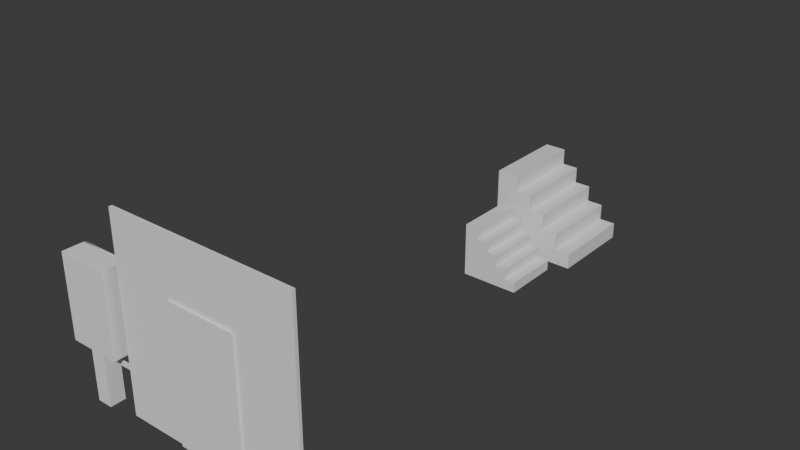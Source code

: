 # Source: objects.blend  (saved by Blender 4.1.24; exported with 4.5.12 LTS)
import bpy
from mathutils import Matrix  # noqa: F401  (used for matrix-valued properties, if any)

bpy.ops.wm.read_factory_settings(use_empty=True)
scene = bpy.context.scene
scene.name = 'Scene'

# ---- collections
col_collection = bpy.data.collections.new('Collection'); scene.collection.children.link(col_collection)

# ---- materials (node trees are filled in below, after node groups)
mat_material = bpy.data.materials.new('Material')
mat_material.alpha_threshold = 0.0
mat_material.use_transparent_shadow = False
mat_material.roughness = 0.5
mat_material.line_color = (0.0, 0.0, 0.0, 1.0)

# ---- material node trees
mat_material.use_nodes = True; mat_material.node_tree.nodes.clear()
_N = mat_material.node_tree.nodes; _L = mat_material.node_tree.links
n0 = _N.new('ShaderNodeOutputMaterial'); n0.name = 'Material Output'; n0.location = (300, 300)
n1 = _N.new('ShaderNodeBsdfPrincipled'); n1.name = 'Principled BSDF'; n1.location = (10, 300)
n1.inputs[3].default_value = 1.45
_L.new(n1.outputs[0], n0.inputs[0])
n0.is_active_output = True

# ---- world
world_world = bpy.data.worlds.new('World'); scene.world = world_world
world_world.use_nodes = True; world_world.node_tree.nodes.clear()
_N = world_world.node_tree.nodes; _L = world_world.node_tree.links
n0 = _N.new('ShaderNodeOutputWorld'); n0.name = 'World Output'; n0.location = (300, 300)
n1 = _N.new('ShaderNodeBackground'); n1.name = 'Background'; n1.location = (10, 300)
n1.inputs[0].default_value = (0.05088, 0.05088, 0.05088, 1.0)
_L.new(n1.outputs[0], n0.inputs[0])
n0.is_active_output = True
world_world.color = (0.05088, 0.05088, 0.05088)
world_world.use_sun_shadow = False
world_world.sun_shadow_jitter_overblur = 0.0

# ---- meshes
me_cube_001 = bpy.data.meshes.new('Cube.001')
me_cube_001.from_pydata([(0.5, -2.186e-08, -0.5), (0.5, 2.186e-08, 0.5), (-0.5, 0.9324, -0.5), (-0.5, -2.186e-08, -0.5), (-0.5, 0.9324, 0.5), (-0.5, 2.186e-08, 0.5), (-0.25, 0.9324, -0.5), (0.5, 0.1824, -0.5), (-0.25, 0.7449, -0.5), (-0.0625, 0.7449, -0.5), (-0.0625, 0.5574, -0.5), (0.125, 0.5574, -0.5), (0.125, 0.3699, -0.5), (0.3125, 0.3699, -0.5), (0.3125, 0.1824, -0.5), (0.5, 0.1824, 0.5), (-0.25, 0.9324, 0.5), (0.3125, 0.1824, 0.5), (0.3125, 0.3699, 0.5), (0.125, 0.3699, 0.5), (0.125, 0.5574, 0.5), (-0.0625, 0.5574, 0.5), (-0.0625, 0.7449, 0.5), (-0.25, 0.7449, 0.5)], [], [(1, 15, 17, 18, 19, 20, 21, 22, 23, 16, 4, 5), (5, 4, 2, 3), (3, 0, 1, 5), (6, 2, 4, 16), (0, 7, 15, 1), (6, 16, 23, 8), (8, 23, 22, 9), (9, 22, 21, 10), (10, 21, 20, 11), (11, 20, 19, 12), (12, 19, 18, 13), (13, 18, 17, 14), (14, 17, 15, 7), (3, 2, 6, 8, 9, 10, 11, 12, 13, 14, 7, 0)])
_uv = me_cube_001.uv_layers.new(name='UVMap')
_uv.uv.foreach_set('vector', [0.375, 0.75, 0.4375, 0.75, 0.4375, 0.7969, 0.4844, 0.7969, 0.4844, 0.8438, 0.5312, 0.8438, 0.5312, 0.8906, 0.5781, 0.8906, 0.5781, 0.9375, 0.625, 0.9375, 0.625, 1.0, 0.375, 1.0, 0.375, 0.0, 0.625, 0.0, 0.625, 0.25, 0.375, 0.25, 0.125, 0.5, 0.375, 0.5, 0.375, 0.75, 0.125, 0.75, 0.8125, 0.5, 0.875, 0.5, 0.875, 0.75, 0.8125, 0.75, 0.375, 0.5, 0.4375, 0.5, 0.4375, 0.75, 0.375, 0.75, 0.8125, 0.5, 0.8125, 0.75, 0.8125, 0.75, 0.8125, 0.5, 0.8125, 0.5, 0.8125, 0.75, 0.7656, 0.75, 0.7656, 0.5, 0.7656, 0.5, 0.7656, 0.75, 0.7656, 0.75, 0.7656, 0.5, 0.7656, 0.5, 0.7656, 0.75, 0.625, 0.75, 0.625, 0.5, 0.625, 0.5, 0.625, 0.75, 0.4844, 0.75, 0.4844, 0.5, 0.4844, 0.5, 0.4844, 0.75, 0.4844, 0.75, 0.4844, 0.5, 0.4844, 0.5, 0.4844, 0.75, 0.4375, 0.75, 0.4375, 0.5, 0.4375, 0.5, 0.4375, 0.75, 0.4375, 0.75, 0.4375, 0.5, 0.375, 0.25, 0.625, 0.25, 0.625, 0.3125, 0.5781, 0.3125, 0.5781, 0.3594, 0.5312, 0.3594, 0.5312, 0.4062, 0.4844, 0.4063, 0.4844, 0.4531, 0.4375, 0.4531, 0.4375, 0.5, 0.375, 0.5])
me_cube_001.materials.append(mat_material)
me_cube_001.use_mirror_vertex_groups = False
me_cube_001.update()
me_cube_002 = bpy.data.meshes.new('Cube.002')
me_cube_002.from_pydata([(0.5, -2.186e-08, -0.5), (0.5, 2.186e-08, 0.5), (-0.5, 0.9324, -0.5), (-0.5, -2.186e-08, -0.5), (-0.5, 0.9324, 0.5), (-0.5, 2.186e-08, 0.5), (-0.25, 0.9324, -0.5), (0.5, 0.1824, -0.5), (-0.25, 0.7449, -0.5), (-0.0625, 0.7449, -0.5), (-0.0625, 0.5574, -0.5), (0.125, 0.5574, -0.5), (0.125, 0.3699, -0.5), (0.3125, 0.3699, -0.5), (0.3125, 0.1824, -0.5), (0.5, 0.1824, 0.5), (-0.25, 0.9324, 0.5), (0.3125, 0.1824, 0.5), (0.3125, 0.3699, 0.5), (0.125, 0.3699, 0.5), (0.125, 0.5574, 0.5), (-0.0625, 0.5574, 0.5), (-0.0625, 0.7449, 0.5), (-0.25, 0.7449, 0.5)], [], [(1, 15, 17, 18, 19, 20, 21, 22, 23, 16, 4, 5), (5, 4, 2, 3), (3, 0, 1, 5), (6, 2, 4, 16), (0, 7, 15, 1), (6, 16, 23, 8), (8, 23, 22, 9), (9, 22, 21, 10), (10, 21, 20, 11), (11, 20, 19, 12), (12, 19, 18, 13), (13, 18, 17, 14), (14, 17, 15, 7), (3, 2, 6, 8, 9, 10, 11, 12, 13, 14, 7, 0)])
_uv = me_cube_002.uv_layers.new(name='UVMap')
_uv.uv.foreach_set('vector', [0.375, 0.75, 0.4375, 0.75, 0.4375, 0.7969, 0.4844, 0.7969, 0.4844, 0.8438, 0.5312, 0.8438, 0.5312, 0.8906, 0.5781, 0.8906, 0.5781, 0.9375, 0.625, 0.9375, 0.625, 1.0, 0.375, 1.0, 0.375, 0.0, 0.625, 0.0, 0.625, 0.25, 0.375, 0.25, 0.125, 0.5, 0.375, 0.5, 0.375, 0.75, 0.125, 0.75, 0.8125, 0.5, 0.875, 0.5, 0.875, 0.75, 0.8125, 0.75, 0.375, 0.5, 0.4375, 0.5, 0.4375, 0.75, 0.375, 0.75, 0.8125, 0.5, 0.8125, 0.75, 0.8125, 0.75, 0.8125, 0.5, 0.8125, 0.5, 0.8125, 0.75, 0.7656, 0.75, 0.7656, 0.5, 0.7656, 0.5, 0.7656, 0.75, 0.7656, 0.75, 0.7656, 0.5, 0.7656, 0.5, 0.7656, 0.75, 0.625, 0.75, 0.625, 0.5, 0.625, 0.5, 0.625, 0.75, 0.4844, 0.75, 0.4844, 0.5, 0.4844, 0.5, 0.4844, 0.75, 0.4844, 0.75, 0.4844, 0.5, 0.4844, 0.5, 0.4844, 0.75, 0.4375, 0.75, 0.4375, 0.5, 0.4375, 0.5, 0.4375, 0.75, 0.4375, 0.75, 0.4375, 0.5, 0.375, 0.25, 0.625, 0.25, 0.625, 0.3125, 0.5781, 0.3125, 0.5781, 0.3594, 0.5312, 0.3594, 0.5312, 0.4062, 0.4844, 0.4063, 0.4844, 0.4531, 0.4375, 0.4531, 0.4375, 0.5, 0.375, 0.5])
me_cube_002.materials.append(mat_material)
me_cube_002.use_mirror_vertex_groups = False
me_cube_002.update()
me_cube_005 = bpy.data.meshes.new('Cube.005')
me_cube_005.from_pydata([(-0.1285, -5.615e-09, -0.1285), (-0.1285, 0.9608, -0.1285), (0.1285, -5.615e-09, -0.1285), (0.1285, 0.9608, -0.1285), (-0.1285, 5.615e-09, 0.1285), (-0.1285, 0.9608, 0.1285), (0.1285, 5.615e-09, 0.1285), (0.1285, 0.9608, 0.1285), (-0.4287, 0.9002, -0.1726), (-0.4287, 2.29, -0.1726), (0.4287, 0.9002, -0.1726), (0.4287, 2.29, -0.1726), (-0.4287, 0.9002, 0.1726), (-0.4287, 2.29, 0.1726), (0.4287, 0.9002, 0.1726), (0.4287, 2.29, 0.1726), (-0.3864, 0.9667, -0.1726), (-0.3864, 2.223, -0.1726), (0.3864, 0.9667, -0.1726), (0.3864, 2.223, -0.1726), (-0.3864, 0.9667, -0.1051), (-0.3864, 2.223, -0.1051), (0.3864, 0.9667, -0.1051), (0.3864, 2.223, -0.1051)], [], [(0, 1, 3, 2), (2, 3, 7, 6), (6, 7, 5, 4), (4, 5, 1, 0), (10, 11, 15, 14), (14, 15, 13, 12), (12, 13, 9, 8), (10, 14, 12, 8), (15, 11, 9, 13), (11, 10, 18, 19), (18, 16, 20, 22), (10, 8, 16, 18), (9, 11, 19, 17), (8, 9, 17, 16), (22, 20, 21, 23), (16, 17, 21, 20), (17, 19, 23, 21), (19, 18, 22, 23)])
me_cube_005.polygons.foreach_set('use_smooth', [True] * 18)
_k = set([(0, 1), (2, 3), (4, 5), (6, 7), (8, 9), (8, 10), (8, 12), (9, 11), (9, 13), (10, 11), (10, 14), (11, 15), (12, 13), (12, 14), (13, 15), (14, 15), (16, 17), (16, 18), (17, 19), (18, 19), (20, 21), (20, 22), (21, 23), (22, 23)])
me_cube_005.attributes.new('sharp_edge', 'BOOLEAN', 'EDGE').data.foreach_set('value', [ (min(e.vertices), max(e.vertices)) in _k for e in me_cube_005.edges])
_uv = me_cube_005.uv_layers.new(name='UVMap')
_uv.uv.foreach_set('vector', [0.8301, 0.6457, 0.8301, 0.5634, 0.8516, 0.5634, 0.8516, 0.6457, 0.9161, 0.5634, 0.9161, 0.6457, 0.8946, 0.6457, 0.8946, 0.5634, 0.8516, 0.6457, 0.8516, 0.5634, 0.8731, 0.5634, 0.8731, 0.6457, 0.8946, 0.5634, 0.8946, 0.6457, 0.8731, 0.6457, 0.8731, 0.5634, 0.7197, 0.5283, 0.7197, 0.6473, 0.6908, 0.6473, 0.6908, 0.5283, 0.5902, 0.5283, 0.5902, 0.6473, 0.5184, 0.6473, 0.5184, 0.5283, 0.6619, 0.6473, 0.6619, 0.5283, 0.6908, 0.5283, 0.6908, 0.6473, 0.5762, 0.7208, 0.5473, 0.7208, 0.5473, 0.6473, 0.5762, 0.6473, 0.5184, 0.6473, 0.5473, 0.6473, 0.5473, 0.7208, 0.5184, 0.7208, 0.7197, 0.6473, 0.7197, 0.5283, 0.7197, 0.5283, 0.7197, 0.6473, 0.5762, 0.7208, 0.5762, 0.6473, 0.5762, 0.6473, 0.5762, 0.7208, 0.5762, 0.7208, 0.5762, 0.6473, 0.5762, 0.6473, 0.5762, 0.7208, 0.5473, 0.7208, 0.5473, 0.6473, 0.5473, 0.6473, 0.5473, 0.7208, 0.6908, 0.6473, 0.6908, 0.5283, 0.6908, 0.5283, 0.6908, 0.6473, 0.5762, 0.7208, 0.5762, 0.6473, 0.6908, 0.5283, 0.5473, 0.6473, 0.6908, 0.6473, 0.6908, 0.5283, 0.6908, 0.5283, 0.6908, 0.6473, 0.5473, 0.7208, 0.5473, 0.6473, 0.5473, 0.6473, 0.5473, 0.7208, 0.7197, 0.6473, 0.7197, 0.5283, 0.7197, 0.5283, 0.7197, 0.6473])
me_cube_005.update()
me_cube_005.normals_split_custom_set([tuple(v) for v in zip(*[iter([-3.32e-07, -4.653e-08, -1.0, -3.32e-07, -4.653e-08, -1.0, -3.32e-07, -4.653e-08, -1.0, -3.32e-07, -4.653e-08, -1.0, 1.0, 6.918e-09, -3.48e-07, 1.0, 6.918e-09, -3.48e-07, 1.0, 6.918e-09, -3.48e-07, 1.0, 6.918e-09, -3.48e-07, 3.622e-07, 4.653e-08, 1.0, 3.622e-07, 4.653e-08, 1.0, 3.622e-07, 4.653e-08, 1.0, 3.622e-07, 4.653e-08, 1.0, -1.0, -6.918e-09, 3.48e-07, -1.0, -6.918e-09, 3.48e-07, -1.0, -6.918e-09, 3.48e-07, -1.0, -6.918e-09, 3.48e-07, 1.0, -4.463e-09, -3.453e-07, 1.0, -4.463e-09, -3.453e-07, 1.0, -4.463e-09, -3.453e-07, 1.0, -4.463e-09, -3.453e-07, 3.376e-07, 5.361e-08, 1.0, 3.376e-07, 5.361e-08, 1.0, 3.376e-07, 5.361e-08, 1.0, 3.376e-07, 5.361e-08, 1.0, -1.0, -8.851e-09, 3.453e-07, -1.0, -8.851e-09, 3.453e-07, -1.0, -8.851e-09, 3.453e-07, -1.0, -8.851e-09, 3.453e-07, 0.0, -1.0, -4.018e-08, 0.0, -1.0, -4.018e-08, 0.0, -1.0, -4.018e-08, 0.0, -1.0, -4.018e-08, 0.0, 1.0, -1.167e-07, 0.0, 1.0, -1.167e-07, 0.0, 1.0, -1.167e-07, 0.0, 1.0, -1.167e-07, -2.759e-08, 1.29e-07, -1.0, -3.857e-08, -2.291e-07, -1.0, 1.27e-07, -1.741e-07, -1.0, 1.348e-07, 8.014e-08, -1.0, -0.7071, 0.7071, 3.122e-07, 0.7071, 0.7071, -3.122e-07, 0.7071, 0.7071, -3.122e-07, -0.7071, 0.7071, 3.122e-07, -3.857e-08, -2.291e-07, -1.0, -6.147e-07, -2.311e-07, -1.0, -7.452e-07, -1.771e-07, -1.0, 1.27e-07, -1.741e-07, -1.0, -6.038e-07, 1.27e-07, -1.0, -2.759e-08, 1.29e-07, -1.0, 1.348e-07, 8.014e-08, -1.0, -7.374e-07, 7.707e-08, -1.0, -6.147e-07, -2.311e-07, -1.0, -6.038e-07, 1.27e-07, -1.0, -7.374e-07, 7.707e-08, -1.0, -7.452e-07, -1.771e-07, -1.0, -3.529e-07, -4.15e-08, -1.0, -3.529e-07, -4.15e-08, -1.0, -3.529e-07, -4.15e-08, -1.0, -3.529e-07, -4.15e-08, -1.0, 0.7071, 0.7071, -3.122e-07, 0.7071, -0.7071, -3.122e-07, 0.7071, -0.7071, -3.122e-07, 0.7071, 0.7071, -3.122e-07, 0.7071, -0.7071, -3.122e-07, -0.7071, -0.7071, 3.122e-07, -0.7071, -0.7071, 3.122e-07, 0.7071, -0.7071, -3.122e-07, -0.7071, -0.7071, 3.122e-07, -0.7071, 0.7071, 3.122e-07, -0.7071, 0.7071, 3.122e-07, -0.7071, -0.7071, 3.122e-07])] * 3)])
me_cube_009 = bpy.data.meshes.new('Cube.009')
me_cube_009.from_pydata([(-0.5131, 0.1376, -0.02135), (-0.5131, 0.3519, -0.02135), (0.5131, 0.1376, -0.02135), (0.5131, 0.3519, -0.02135), (-0.5131, 0.1376, 0.02135), (-0.5131, 0.3519, 0.02135), (0.5131, 0.1376, 0.02135), (0.5131, 0.3519, 0.02135), (-0.5131, -0.3519, -0.02135), (-0.5131, -0.1376, -0.02135), (0.5131, -0.3519, -0.02135), (0.5131, -0.1376, -0.02135), (-0.5131, -0.3519, 0.02135), (-0.5131, -0.1376, 0.02135), (0.5131, -0.3519, 0.02135), (0.5131, -0.1376, 0.02135)], [], [(0, 1, 3, 2), (2, 3, 7, 6), (6, 7, 5, 4), (4, 5, 1, 0), (2, 6, 4, 0), (7, 3, 1, 5), (8, 9, 11, 10), (10, 11, 15, 14), (14, 15, 13, 12), (12, 13, 9, 8), (10, 14, 12, 8), (15, 11, 9, 13)])
me_cube_009.polygons.foreach_set('use_smooth', [True] * 12)
_k = set([(0, 1), (0, 2), (0, 4), (1, 3), (1, 5), (2, 3), (2, 6), (3, 7), (4, 5), (4, 6), (5, 7), (6, 7), (8, 9), (8, 10), (8, 12), (9, 11), (9, 13), (10, 11), (10, 14), (11, 15), (12, 13), (12, 14), (13, 15), (14, 15)])
me_cube_009.attributes.new('sharp_edge', 'BOOLEAN', 'EDGE').data.foreach_set('value', [ (min(e.vertices), max(e.vertices)) in _k for e in me_cube_009.edges])
_uv = me_cube_009.uv_layers.new(name='UVMap')
_uv.uv.foreach_set('vector', [0.1799, 0.4658, 0.1423, 0.4658, 0.1423, 0.2783, 0.1799, 0.2783, 0.2173, 0.3957, 0.2173, 0.4349, 0.2098, 0.4349, 0.2098, 0.3957, 0.02973, 0.2783, 0.06727, 0.2783, 0.06727, 0.4658, 0.02973, 0.4658, 0.2098, 0.3566, 0.2098, 0.3174, 0.2173, 0.3174, 0.2173, 0.3566, 0.2023, 0.4658, 0.1948, 0.4658, 0.1948, 0.2783, 0.2023, 0.2783, 0.1873, 0.2783, 0.1948, 0.2783, 0.1948, 0.4658, 0.1873, 0.4658, 0.1423, 0.4658, 0.1048, 0.4658, 0.1048, 0.2783, 0.1423, 0.2783, 0.2173, 0.3566, 0.2173, 0.3957, 0.2098, 0.3957, 0.2098, 0.3566, 0.06727, 0.2783, 0.1048, 0.2783, 0.1048, 0.4658, 0.06727, 0.4658, 0.2098, 0.3174, 0.2098, 0.2783, 0.2173, 0.2783, 0.2173, 0.3174, 0.2098, 0.4658, 0.2023, 0.4658, 0.2023, 0.2783, 0.2098, 0.2783, 0.1799, 0.2783, 0.1873, 0.2783, 0.1873, 0.4658, 0.1799, 0.4658])
me_cube_009.update()
me_cube_009.normals_split_custom_set([tuple(v) for v in zip(*[iter([1.609e-07, -1.695e-07, -1.0, 1.609e-07, -1.695e-07, -1.0, 1.609e-07, -1.695e-07, -1.0, 1.609e-07, -1.695e-07, -1.0, 1.0, 5.093e-08, 0.0, 1.0, 5.093e-08, 0.0, 1.0, 5.093e-08, 0.0, 1.0, 5.093e-08, 0.0, -1.609e-07, 1.608e-07, 1.0, -1.609e-07, 1.608e-07, 1.0, -1.609e-07, 1.608e-07, 1.0, -1.609e-07, 1.608e-07, 1.0, -1.0, -1.5e-07, 0.0, -1.0, -1.5e-07, 0.0, -1.0, -1.5e-07, 0.0, -1.0, -1.5e-07, 0.0, 0.0, -1.0, 0.0, 0.0, -1.0, 0.0, 0.0, -1.0, 0.0, 0.0, -1.0, 0.0, 0.0, 1.0, 0.0, 0.0, 1.0, 0.0, 0.0, 1.0, 0.0, 0.0, 1.0, 0.0, 1.63e-07, -1.652e-07, -1.0, 1.63e-07, -1.652e-07, -1.0, 1.63e-07, -1.652e-07, -1.0, 1.63e-07, -1.652e-07, -1.0, 1.0, -1.526e-07, 0.0, 1.0, -1.526e-07, 0.0, 1.0, -1.526e-07, 0.0, 1.0, -1.526e-07, 0.0, -1.609e-07, 1.608e-07, 1.0, -1.609e-07, 1.608e-07, 1.0, -1.609e-07, 1.608e-07, 1.0, -1.609e-07, 1.608e-07, 1.0, -1.0, 5.354e-08, 0.0, -1.0, 5.354e-08, 0.0, -1.0, 5.354e-08, 0.0, -1.0, 5.354e-08, 0.0, 0.0, -1.0, 0.0, 0.0, -1.0, 0.0, 0.0, -1.0, 0.0, 0.0, -1.0, 0.0, 0.0, 1.0, 0.0, 0.0, 1.0, 0.0, 0.0, 1.0, 0.0, 0.0, 1.0, 0.0])] * 3)])
me_cube_007 = bpy.data.meshes.new('Cube.007')
me_cube_007.from_pydata([(-1.027, -0.3159, -0.01373), (-1.027, -0.2366, -0.01373), (-1.027, -0.3159, 0.01373), (-1.027, -0.2366, 0.01373), (0.382, -0.3159, -0.01373), (0.382, -0.2366, -0.01373), (0.382, -0.2366, 0.01373), (0.3028, 0.8287, -0.01373), (0.382, 0.8287, -0.01373), (0.3028, 0.8287, 0.01373), (0.382, 0.8287, 0.01373), (0.3028, -0.3159, -0.01373), (0.382, -0.3159, 0.01373), (0.3028, -0.3159, 0.01373), (0.3028, -0.2366, -0.01373), (0.3028, -0.2366, 0.01373)], [], [(11, 0, 1, 14), (14, 1, 3, 15), (15, 3, 2, 13), (14, 7, 8, 5), (5, 8, 10, 6), (15, 9, 7, 14), (4, 5, 6, 12), (7, 9, 10, 8), (4, 11, 14, 5)])
me_cube_007.polygons.foreach_set('use_smooth', [True] * 9)
_k = set([(1, 14), (3, 15), (4, 5), (5, 8), (7, 8), (7, 9), (7, 14), (8, 10), (14, 15)])
me_cube_007.attributes.new('sharp_edge', 'BOOLEAN', 'EDGE').data.foreach_set('value', [ (min(e.vertices), max(e.vertices)) in _k for e in me_cube_007.edges])
_uv = me_cube_007.uv_layers.new(name='UVMap')
_uv.uv.foreach_set('vector', [0.05737, 0.4331, 0.05737, 0.2896, 0.0666, 0.2896, 0.0666, 0.4331, 0.2031, 0.2896, 0.2031, 0.4331, 0.1999, 0.4331, 0.1999, 0.2896, 0.1999, 0.2896, 0.1999, 0.4331, 0.1907, 0.4331, 0.1907, 0.2896, 0.0666, 0.4331, 0.1907, 0.4331, 0.1907, 0.4417, 0.0666, 0.4417, 0.2063, 0.2982, 0.2063, 0.4131, 0.2031, 0.4131, 0.2031, 0.2982, 0.2063, 0.4046, 0.2063, 0.2896, 0.2095, 0.2896, 0.2095, 0.4046, 0.2063, 0.2896, 0.2063, 0.2982, 0.2031, 0.2982, 0.2031, 0.2896, 0.2031, 0.4131, 0.2063, 0.4131, 0.2063, 0.4217, 0.2031, 0.4217, 0.05737, 0.4417, 0.05737, 0.4331, 0.0666, 0.4331, 0.0666, 0.4417])
me_cube_007.update()
me_cube_007.normals_split_custom_set([tuple(v) for v in zip(*[iter([1.308e-07, -1.439e-07, -1.0, 1.69e-07, -1.41e-07, -1.0, 1.69e-07, -1.41e-07, -1.0, 1.24e-07, -1.5e-07, -1.0, 0.0, 1.0, 0.0, 0.0, 1.0, 0.0, 0.0, 1.0, 0.0, 0.0, 1.0, 0.0, -1.646e-07, 8.225e-08, 1.0, -1.646e-07, 8.225e-08, 1.0, -1.646e-07, 8.225e-08, 1.0, -1.646e-07, 8.225e-08, 1.0, 1.24e-07, -1.5e-07, -1.0, 1.103e-07, -1.622e-07, -1.0, 1.103e-07, -1.622e-07, -1.0, 1.015e-07, -1.545e-07, -1.0, 1.0, -1.787e-07, 2.713e-07, 1.0, -6.444e-09, 0.0, 1.0, -6.444e-09, 0.0, 1.0, -1.787e-07, 2.713e-07, -1.0, 1.424e-07, 0.0, -1.0, 1.424e-07, 0.0, -1.0, 1.424e-07, 0.0, -1.0, 1.424e-07, 0.0, 1.0, -3.509e-07, 5.425e-07, 1.0, -1.787e-07, 2.713e-07, 1.0, -1.787e-07, 2.713e-07, 1.0, -3.509e-07, 5.425e-07, 0.0, 1.0, 0.0, 0.0, 1.0, 0.0, 0.0, 1.0, 0.0, 0.0, 1.0, 0.0, 9.265e-08, -1.469e-07, -1.0, 1.308e-07, -1.439e-07, -1.0, 1.24e-07, -1.5e-07, -1.0, 1.015e-07, -1.545e-07, -1.0])] * 3)])
me_cube_004 = bpy.data.meshes.new('Cube.004')
me_cube_004.from_pydata([(-1.176, -1.122, 0.0588), (-1.176, 1.122, 0.0588), (-1.176, -1.122, -0.0588), (-1.176, 1.122, -0.0588), (7.01e-09, -1.122, 0.0588), (7.01e-09, 1.122, 0.0588), (-7.01e-09, -1.122, -0.0588), (-7.01e-09, 1.122, -0.0588)], [], [(0, 1, 3, 2), (2, 3, 7, 6), (6, 7, 5, 4), (4, 5, 1, 0), (7, 3, 1, 5)])
me_cube_004.polygons.foreach_set('use_smooth', [True] * 5)
_k = set([(0, 1), (1, 3), (1, 5), (2, 3), (3, 7), (4, 5), (5, 7), (6, 7)])
me_cube_004.attributes.new('sharp_edge', 'BOOLEAN', 'EDGE').data.foreach_set('value', [ (min(e.vertices), max(e.vertices)) in _k for e in me_cube_004.edges])
_uv = me_cube_004.uv_layers.new(name='UVMap')
_uv.uv.foreach_set('vector', [0.9435, 0.2189, 0.9435, 0.03228, 0.9516, 0.03228, 0.9516, 0.2189, 0.8624, 0.2189, 0.8624, 0.03228, 0.9435, 0.03228, 0.9435, 0.2189, 0.9597, 0.03228, 0.9597, 0.2189, 0.9516, 0.2189, 0.9516, 0.03228, 0.8624, 0.03228, 0.8624, 0.2189, 0.7812, 0.2189, 0.7812, 0.03228, 0.9678, 0.03228, 0.9678, 0.13, 0.9597, 0.13, 0.9597, 0.03228])
me_cube_004.update()
me_cube_004.normals_split_custom_set([tuple(v) for v in zip(*[iter([-1.0, 2.258e-08, 0.0, -1.0, 2.258e-08, 0.0, -1.0, 2.258e-08, 0.0, -1.0, 2.258e-08, 0.0, -1.185e-07, -1.643e-07, -1.0, -1.185e-07, -1.643e-07, -1.0, -1.185e-07, -1.643e-07, -1.0, -1.185e-07, -1.643e-07, -1.0, 1.0, -1.939e-14, -1.192e-07, 1.0, -1.939e-14, -1.192e-07, 1.0, -1.939e-14, -1.192e-07, 1.0, -1.939e-14, -1.192e-07, 1.242e-07, 1.643e-07, 1.0, 1.242e-07, 1.643e-07, 1.0, 1.242e-07, 1.643e-07, 1.0, 1.242e-07, 1.643e-07, 1.0, 0.0, 1.0, 0.0, 0.0, 1.0, 0.0, 0.0, 1.0, 0.0, 0.0, 1.0, 0.0])] * 3)])
me_cube_003 = bpy.data.meshes.new('Cube.003')
me_cube_003.from_pydata([(-1.601, 1.189e-09, 0.02721), (-1.601, 3.203, 0.02721), (-1.601, -1.189e-09, -0.02721), (-1.601, 3.203, -0.02721), (1.601, 1.189e-09, 0.02721), (1.601, 3.203, 0.02721), (1.601, -1.189e-09, -0.02721), (1.601, 3.203, -0.02721), (0.588, 2.245, -0.02721), (0.588, 2.245, 0.02721), (-0.588, -1.189e-09, -0.02721), (-0.588, 1.189e-09, 0.02721), (-0.588, 2.245, -0.02721), (-0.588, 2.245, 0.02721), (0.588, -1.189e-09, -0.02721), (0.588, 1.189e-09, 0.02721)], [], [(0, 1, 3, 2), (2, 3, 12, 10), (6, 7, 5, 4), (4, 5, 9, 15), (8, 7, 6, 14), (7, 3, 1, 5), (9, 8, 14, 15), (12, 13, 11, 10), (8, 9, 13, 12), (12, 3, 7, 8), (13, 1, 0, 11), (9, 5, 1, 13)])
me_cube_003.polygons.foreach_set('use_smooth', [True] * 12)
_k = set([(0, 1), (1, 3), (1, 5), (2, 3), (3, 7), (4, 5), (5, 7), (6, 7), (8, 9), (8, 12), (8, 14), (9, 13), (9, 15), (10, 12), (11, 13), (12, 13)])
me_cube_003.attributes.new('sharp_edge', 'BOOLEAN', 'EDGE').data.foreach_set('value', [ (min(e.vertices), max(e.vertices)) in _k for e in me_cube_003.edges])
_uv = me_cube_003.uv_layers.new(name='UVMap')
_uv.uv.foreach_set('vector', [0.03799, 0.2155, 0.03799, 0.1235, 0.03955, 0.1235, 0.03955, 0.2155, 0.03643, 0.1235, 0.03643, 0.03151, 0.06553, 0.05902, 0.06553, 0.1235, 0.03799, 0.1235, 0.03799, 0.2155, 0.03643, 0.2155, 0.03643, 0.1235, 0.2204, 0.03151, 0.2204, 0.1235, 0.1913, 0.09598, 0.1913, 0.03151, 0.09931, 0.05902, 0.1284, 0.03151, 0.1284, 0.1235, 0.09931, 0.1235, 0.04112, 0.1235, 0.04112, 0.2155, 0.03955, 0.2155, 0.03955, 0.1235, 0.04112, 0.1235, 0.04268, 0.1235, 0.04268, 0.188, 0.04112, 0.188, 0.04424, 0.188, 0.04268, 0.188, 0.04268, 0.1235, 0.04424, 0.1235, 0.04581, 0.1573, 0.04424, 0.1573, 0.04424, 0.1235, 0.04581, 0.1235, 0.06553, 0.05902, 0.03643, 0.03151, 0.1284, 0.03151, 0.09931, 0.05902, 0.1575, 0.09598, 0.1284, 0.1235, 0.1284, 0.03151, 0.1575, 0.03151, 0.1913, 0.09598, 0.2204, 0.1235, 0.1284, 0.1235, 0.1575, 0.09598])
me_cube_003.update()
me_cube_003.normals_split_custom_set([tuple(v) for v in zip(*[iter([-1.0, 1.816e-08, 0.0, -1.0, 1.816e-08, 0.0, -1.0, 1.816e-08, 0.0, -1.0, 1.816e-08, 0.0, 4.049e-09, -4.343e-08, -1.0, 2.097e-09, -4.686e-08, -1.0, 2.001e-09, -4.703e-08, -1.0, 4.049e-09, -4.343e-08, -1.0, 1.0, -1.816e-08, 0.0, 1.0, -1.816e-08, 0.0, 1.0, -1.816e-08, 0.0, 1.0, -1.816e-08, 0.0, 4.049e-09, 4.308e-08, 1.0, 2.097e-09, 4.669e-08, 1.0, 2.001e-09, 4.686e-08, 1.0, 4.049e-09, 4.308e-08, 1.0, -1.334e-09, -4.686e-08, -1.0, -1.398e-09, -4.669e-08, -1.0, -2.7e-09, -4.308e-08, -1.0, -2.7e-09, -4.308e-08, -1.0, 0.0, 1.0, 0.0, 0.0, 1.0, 0.0, 0.0, 1.0, 0.0, 0.0, 1.0, 0.0, -1.0, -3.05e-08, 0.0, -1.0, -3.05e-08, 0.0, -1.0, -3.05e-08, 0.0, -1.0, -3.05e-08, 0.0, 1.0, 3.05e-08, 0.0, 1.0, 3.05e-08, 0.0, 1.0, 3.05e-08, 0.0, 1.0, 3.05e-08, 0.0, 0.0, -1.0, 0.0, 0.0, -1.0, 0.0, 0.0, -1.0, 0.0, 0.0, -1.0, 0.0, 2.001e-09, -4.703e-08, -1.0, 2.097e-09, -4.686e-08, -1.0, -1.398e-09, -4.669e-08, -1.0, -1.334e-09, -4.686e-08, -1.0, -1.334e-09, 4.67e-08, 1.0, -1.398e-09, 4.651e-08, 1.0, -2.7e-09, 4.274e-08, 1.0, -2.7e-09, 4.274e-08, 1.0, 2.001e-09, 4.686e-08, 1.0, 2.097e-09, 4.669e-08, 1.0, -1.398e-09, 4.651e-08, 1.0, -1.334e-09, 4.67e-08, 1.0])] * 3)])
me_cube_008 = bpy.data.meshes.new('Cube.008')
me_cube_008.from_pydata([(-0.1946, 1.432, -0.09816), (-0.1946, 1.82, -0.09816), (-0.1946, 1.432, -0.1411), (-0.1946, 1.82, -0.1411), (0.1931, 1.432, -0.09816), (0.1931, 1.82, -0.09816), (0.1931, 1.432, -0.1411), (0.1931, 1.82, -0.1411)], [], [(0, 1, 3, 2), (2, 3, 7, 6), (6, 7, 5, 4), (4, 5, 1, 0), (2, 6, 4, 0), (7, 3, 1, 5)])
_uv = me_cube_008.uv_layers.new(name='UVMap')
_uv.uv.foreach_set('vector', [0.375, 0.0, 0.625, 0.0, 0.625, 0.25, 0.375, 0.25, 0.375, 0.25, 0.625, 0.25, 0.625, 0.5, 0.375, 0.5, 0.375, 0.5, 0.625, 0.5, 0.625, 0.75, 0.375, 0.75, 0.375, 0.75, 0.625, 0.75, 0.625, 1.0, 0.375, 1.0, 0.125, 0.5, 0.375, 0.5, 0.375, 0.75, 0.125, 0.75, 0.625, 0.5, 0.875, 0.5, 0.875, 0.75, 0.625, 0.75])
me_cube_008.update()
me_cube_008.normals_split_custom_set([tuple(v) for v in zip(*[iter([-1.0, -6.356e-09, 0.0, -1.0, -6.356e-09, 0.0, -1.0, -6.356e-09, 0.0, -1.0, -6.356e-09, 0.0, 0.0, 3.843e-08, -1.0, 0.0, 3.843e-08, -1.0, 0.0, 3.843e-08, -1.0, 0.0, 3.843e-08, -1.0, 1.0, 5.027e-09, 0.0, 1.0, 5.027e-09, 0.0, 1.0, 5.027e-09, 0.0, 1.0, 5.027e-09, 0.0, 0.0, -3.843e-08, 1.0, 0.0, -3.843e-08, 1.0, 0.0, -3.843e-08, 1.0, 0.0, -3.843e-08, 1.0, 0.0, -1.0, 0.0, 0.0, -1.0, 0.0, 0.0, -1.0, 0.0, 0.0, -1.0, 0.0, 0.0, 1.0, 0.0, 0.0, 1.0, 0.0, 0.0, 1.0, 0.0, 0.0, 1.0, 0.0])] * 3)])
me_cube_010 = bpy.data.meshes.new('Cube.010')
me_cube_010.from_pydata([(-0.8575, -0.6948, 0.01783), (-0.8575, 0.6948, 0.01783), (0.0, -0.6948, 0.01783), (0.0, 0.6948, 0.01783), (-0.8575, -0.6948, -0.01783), (-0.8575, 0.6948, -0.01783), (0.0, -0.6948, -0.01783), (0.0, 0.6948, -0.01783)], [], [(2, 3, 1, 0), (6, 4, 5, 7), (2, 0, 4, 6), (0, 1, 5, 4), (1, 3, 7, 5), (3, 2, 6, 7), (0, 6, 4)])
me_cube_010.polygons.foreach_set('use_smooth', [True] * 7)
_k = set([(0, 1), (0, 2), (1, 3), (2, 3), (4, 5), (4, 6), (5, 7), (6, 7)])
me_cube_010.attributes.new('sharp_edge', 'BOOLEAN', 'EDGE').data.foreach_set('value', [ (min(e.vertices), max(e.vertices)) in _k for e in me_cube_010.edges])
_uv = me_cube_010.uv_layers.new(name='UVMap')
_uv.uv.foreach_set('vector', [0.5762, 0.7208, 0.5473, 0.6473, 0.6908, 0.5283, 0.5762, 0.6473, 0.5762, 0.7208, 0.5762, 0.6473, 0.6908, 0.5283, 0.5473, 0.6473, 0.5762, 0.7208, 0.5762, 0.6473, 0.5762, 0.6473, 0.5762, 0.7208, 0.5762, 0.6473, 0.6908, 0.5283, 0.6908, 0.5283, 0.5762, 0.6473, 0.6908, 0.5283, 0.5473, 0.6473, 0.5473, 0.6473, 0.6908, 0.5283, 0.5473, 0.6473, 0.5762, 0.7208, 0.5762, 0.7208, 0.5473, 0.6473, 0.5762, 0.6473, 0.5762, 0.7208, 0.5762, 0.6473])
me_cube_010.update()
me_cube_010.normals_split_custom_set([tuple(v) for v in zip(*[iter([3.47e-07, 4.289e-08, 1.0, 3.47e-07, 4.289e-08, 1.0, 3.47e-07, 4.289e-08, 1.0, 3.47e-07, 4.289e-08, 1.0, -3.47e-07, -4.289e-08, -1.0, -3.47e-07, -4.289e-08, -1.0, -3.47e-07, -4.289e-08, -1.0, -3.47e-07, -4.289e-08, -1.0, 0.7071, -0.7071, 0.0, 0.0, -1.0, 0.0, 0.0, -1.0, 0.0, 0.7071, -0.7071, 0.0, -1.0, -4.547e-09, 0.0, -0.7071, 0.7071, 0.0, -0.7071, 0.7071, 0.0, -1.0, -4.547e-09, 0.0, -0.7071, 0.7071, 0.0, 0.7071, 0.7071, 0.0, 0.7071, 0.7071, 0.0, -0.7071, 0.7071, 0.0, 0.7071, 0.7071, 0.0, 0.7071, -0.7071, 0.0, 0.7071, -0.7071, 0.0, 0.7071, 0.7071, 0.0, 0.0, 1.0, 0.0, 0.0, 1.0, 0.0, 0.0, 1.0, 0.0])] * 3)])

# ---- objects
ob_steps1 = bpy.data.objects.new('Steps1', me_cube_001)
ob_steps2 = bpy.data.objects.new('Steps2', me_cube_002)
ob_doorcontroller = bpy.data.objects.new('DoorController', me_cube_005)
ob_doorlock = bpy.data.objects.new('DoorLock', me_cube_009)
ob_coorcontrollerwall = bpy.data.objects.new('CoorControllerWall', me_cube_007)
ob_door = bpy.data.objects.new('Door', me_cube_004)
ob_wallwithdoorplace = bpy.data.objects.new('WallWithDoorPlace', me_cube_003)
ob_switch = bpy.data.objects.new('Switch', me_cube_008)
ob_doorcontrollerbox = bpy.data.objects.new('DoorControllerBox', me_cube_010)

# ---- transforms, parenting, visibility, modifiers, constraints
ob_steps1.location = (0.0, 0.0, 0.0)
ob_steps1.rotation_euler = (1.571, -0.0, 0.0)
ob_steps1.lock_rotations_4d = False
ob_steps1.empty_display_type = 'ARROWS'
ob_steps1.lineart.crease_threshold = 0.0
_m = ob_steps1.modifiers.new('Array', 'ARRAY')
_m.count = 1
_m.relative_offset_displace = (-1.0, 1.0, 0.0)
ob_steps2.location = (0.0, 1.507, 0.0)
ob_steps2.rotation_euler = (1.571, -0.0, 0.0)
ob_steps2.scale = (1.5, 1.5, 1.5)
ob_steps2.lock_rotations_4d = False
ob_steps2.empty_display_type = 'ARROWS'
ob_steps2.lineart.crease_threshold = 0.0
_m = ob_steps2.modifiers.new('Array', 'ARRAY')
_m.count = 1
_m.relative_offset_displace = (-1.0, 1.0, 0.0)
ob_doorcontroller.parent = ob_wallwithdoorplace
ob_doorcontroller.matrix_parent_inverse = Matrix(((1.0, -0.0, 0.0, -0.0), (-0.0, 7.55e-08, 1.0, 4.932e-07), (-0.0, -1.0, 7.55e-08, -6.532), (0.0, 0.0, -0.0, 1.0)))
ob_doorcontroller.location = (-2.154, -6.535, 0.0)
ob_doorcontroller.rotation_euler = (1.571, -0.0, 0.0)
ob_doorcontroller.color = (0.8, 0.8, 0.8, 1.0)
ob_doorlock.parent = ob_wallwithdoorplace
ob_doorlock.location = (-0.1647, 1.443, -0.07446)
ob_doorlock.rotation_euler = (1.192e-07, -0.0, 0.0)
ob_doorlock.color = (0.8, 0.8, 0.8, 1.0)
ob_coorcontrollerwall.parent = ob_wallwithdoorplace
ob_coorcontrollerwall.location = (-1.057, 1.008, -0.03444)
ob_coorcontrollerwall.rotation_euler = (1.192e-07, -0.0, 0.0)
ob_coorcontrollerwall.color = (0.8, 0.8, 0.8, 1.0)
ob_door.parent = ob_wallwithdoorplace
ob_door.location = (0.588, 1.122, -4.906e-08)
ob_door.rotation_euler = (1.192e-07, -0.0, 0.0)
ob_door.color = (0.8, 0.8, 0.8, 1.0)
ob_wallwithdoorplace.location = (0.0, -6.532, 0.0)
ob_wallwithdoorplace.rotation_euler = (1.571, -0.0, 0.0)
ob_wallwithdoorplace.color = (0.8, 0.8, 0.8, 1.0)
ob_switch.parent = ob_doorcontroller
ob_switch.matrix_parent_inverse = Matrix(((1.0, -0.0, -0.0, 2.154), (-0.0, 7.55e-08, 1.0, 4.934e-07), (-0.0, -1.0, 7.55e-08, -6.535), (0.0, 0.0, -0.0, 1.0)))
ob_switch.location = (-2.154, -6.535, 0.0)
ob_switch.rotation_euler = (1.571, -0.0, 0.0)
ob_switch.color = (0.8, 0.8, 0.8, 1.0)
ob_doorcontrollerbox.parent = ob_doorcontroller
ob_doorcontrollerbox.matrix_parent_inverse = Matrix(((1.0, -0.0, -0.0, 2.154), (-0.0, 7.55e-08, 1.0, 4.934e-07), (-0.0, -1.0, 7.55e-08, -6.535), (0.0, 0.0, -0.0, 1.0)))
ob_doorcontrollerbox.location = (-1.725, -6.341, 1.595)
ob_doorcontrollerbox.rotation_euler = (1.571, -0.0, 0.0)
ob_doorcontrollerbox.color = (0.8, 0.8, 0.8, 1.0)

# ---- collection membership
col_collection.objects.link(ob_steps1)
col_collection.objects.link(ob_steps2)
col_collection.objects.link(ob_doorcontroller)
col_collection.objects.link(ob_doorlock)
col_collection.objects.link(ob_coorcontrollerwall)
col_collection.objects.link(ob_door)
col_collection.objects.link(ob_wallwithdoorplace)
col_collection.objects.link(ob_switch)
col_collection.objects.link(ob_doorcontrollerbox)

# ---- scene / render settings (as saved in the file)
scene.frame_start = 1; scene.frame_end = 250; scene.frame_set(1)
scene.render.engine = 'BLENDER_EEVEE_NEXT'
scene.cycles.sampling_pattern = 'TABULATED_SOBOL'
scene.eevee.ray_tracing_options.trace_max_roughness = 0.0
bpy.context.view_layer.update()

# ---- added for rendering (the .blend has no active camera and no usable light): camera, sun
cam_auto = bpy.data.cameras.new('AutoCamera')
cam_auto.lens = 50.0
cam_auto.sensor_width = 36.0
cam_auto.clip_end = 1000.0
ob_auto_camera = bpy.data.objects.new('AutoCamera', cam_auto)
scene.collection.objects.link(ob_auto_camera)
ob_auto_camera.location = (9.12992, -13.77, 9.29778)
ob_auto_camera.rotation_euler = (1.09748, -7.21219e-08, 0.694738)
scene.camera = ob_auto_camera
light_auto_sun = bpy.data.lights.new('AutoSun', 'SUN')
light_auto_sun.energy = 3.0
light_auto_sun.angle = 0.0523599
ob_auto_sun = bpy.data.objects.new('AutoSun', light_auto_sun)
scene.collection.objects.link(ob_auto_sun)
ob_auto_sun.rotation_euler = (0.872665, 0.174533, 0.523599)
bpy.context.view_layer.update()
